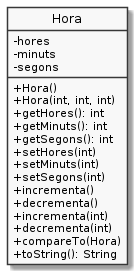

The diagram above was rendered by PlantUML. Its source (embedded in the PNG):
@startuml
hide circle
skinparam monochrome true
skinparam classAttributeIconSize 0

class Hora {
   -hores
   -minuts
   -segons
   +Hora()
   +Hora(int, int, int)
   +getHores(): int
   +getMinuts(): int
   +getSegons(): int
   +setHores(int)
   +setMinuts(int)
   +setSegons(int)
   +incrementa()
   +decrementa()
   +incrementa(int)
   +decrementa(int)
   +compareTo(Hora)
   +toString(): String
}
@enduml